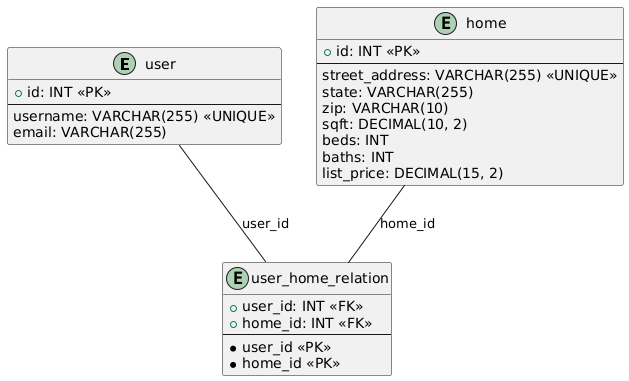

The diagram above was rendered by PlantUML. Its source (embedded in the PNG):
@startuml
entity "user" as U {
  + id: INT <<PK>> 
  --
  username: VARCHAR(255) <<UNIQUE>>
  email: VARCHAR(255)
}

entity "home" as H {
  + id: INT <<PK>>
  --
  street_address: VARCHAR(255) <<UNIQUE>>
  state: VARCHAR(255)
  zip: VARCHAR(10)
  sqft: DECIMAL(10, 2)
  beds: INT
  baths: INT
  list_price: DECIMAL(15, 2)
}

entity "user_home_relation" as UHR {
  + user_id: INT <<FK>> 
  + home_id: INT <<FK>>
  --
  * user_id <<PK>>
  * home_id <<PK>>
}

U -- UHR: "user_id"
H -- UHR: "home_id"
@enduml